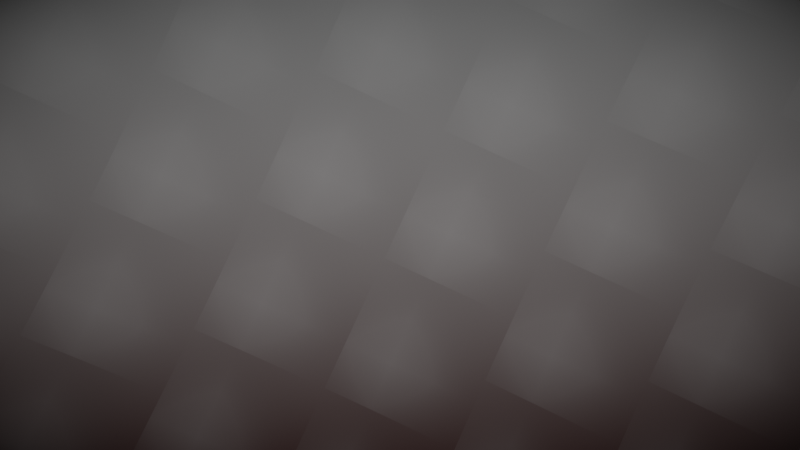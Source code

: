 # Source: Default_Presentation.blend  (saved by Blender 3.1.7; exported with 4.5.12 LTS)
import bpy
from mathutils import Matrix  # noqa: F401  (used for matrix-valued properties, if any)

bpy.ops.wm.read_factory_settings(use_empty=True)
scene = bpy.context.scene
scene.name = 'Scene'

# ---- collections
col_ghost = bpy.data.collections.new('Ghost'); scene.collection.children.link(col_ghost)

# ---- images (referenced by path relative to the original .blend; pixels are not part of the script)
import os
ASSET_DIR = os.environ.get("B2B_ASSET_DIR", "")  # directory of the original .blend (textures are referenced by path, not embedded)
HERE = os.path.dirname(os.path.abspath(__file__))  # packed textures are extracted next to this script under _unpacked/

def load_image(name, relpath, width, height, colorspace="sRGB"):
    """Load a texture the original file referenced (path relative to the .blend, or extracted next to this script)."""
    p = next((c for c in (os.path.join(HERE, relpath), os.path.join(ASSET_DIR, relpath)) if relpath and os.path.exists(c)), "")
    if p:
        img = bpy.data.images.load(p, check_existing=True)
        img.name = name
    else:  # same state as the original file: an image datablock whose file is absent (Cycles renders it pink)
        img = bpy.data.images.new(name, width, height)
        img.source = "FILE"
        img.filepath = "//" + (relpath or name)
    img.colorspace_settings.name = colorspace
    return img
img_ghostbgtile_png = load_image('GhostBgTile.png', 'GhostBgTile.png', 1024, 1024, 'sRGB')

# ---- world
world_world_001 = bpy.data.worlds.new('World.001'); scene.world = world_world_001
world_world_001.use_nodes = True; world_world_001.node_tree.nodes.clear()
_N = world_world_001.node_tree.nodes; _L = world_world_001.node_tree.links
n0 = _N.new('ShaderNodeMapping'); n0.name = 'Mapping'; n0.location = (-1515, 61)
n1 = _N.new('ShaderNodeVectorMath'); n1.name = 'Vector Math'; n1.location = (-1283, 105)
n1.operation = 'FRACTION'
n2 = _N.new('ShaderNodeClamp'); n2.name = 'Clamp'; n2.location = (-1276, -16)
n3 = _N.new('ShaderNodeValue'); n3.name = 'Value.004'; n3.location = (-1515, -178)
n3.label = 'Spacings'
n3.outputs[0].default_value = 0.7
n4 = _N.new('ShaderNodeSeparateXYZ'); n4.name = 'Separate XYZ'; n4.location = (-765, 595)
n5 = _N.new('ShaderNodeTexImage'); n5.name = 'Image Texture'; n5.location = (-858, 331)
n5.image = img_ghostbgtile_png
n5.extension = 'CLIP'
n6 = _N.new('ShaderNodeMix'); n6.name = 'Mix'; n6.location = (-137, 849)
n6.data_type = 'RGBA'
n7 = _N.new('ShaderNodeMix'); n7.name = 'Mix.001'; n7.location = (54, 909)
n7.data_type = 'RGBA'
n7.clamp_result = True
n7.inputs[7].default_value = (0.0, 0.0, 0.0, 1.0)
n8 = _N.new('ShaderNodeTexCoord'); n8.name = 'Texture Coordinate.001'; n8.location = (-963, 707)
n9 = _N.new('ShaderNodeMath'); n9.name = 'Math'; n9.location = (-357, 1029)
n9.operation = 'MULTIPLY_ADD'
n9.use_clamp = True
n10 = _N.new('ShaderNodeValue'); n10.name = 'Value'; n10.location = (-532, 935)
n10.label = 'VignietePower'
n10.outputs[0].default_value = 1.1
n11 = _N.new('ShaderNodeOutputWorld'); n11.name = 'World Output'; n11.location = (520, 940)
n12 = _N.new('ShaderNodeBackground'); n12.name = 'Background'; n12.location = (230, 940)
n13 = _N.new('ShaderNodeVectorMath'); n13.name = 'Vector Math.002'; n13.location = (-532, 1129)
n13.operation = 'DISTANCE'
n13.inputs[0].default_value = (0.5, 0.5, 0.5)
n14 = _N.new('ShaderNodeValToRGB'); n14.name = 'ColorRamp'; n14.location = (-433, 466)
while len(n14.color_ramp.elements) > 1: n14.color_ramp.elements.remove(n14.color_ramp.elements[-1])
n14.color_ramp.elements[0].position = 0.0; n14.color_ramp.elements[0].color = (0.0, 0.0, 0.0, 1.0)
_e = n14.color_ramp.elements.new(0.5273); _e.color = (1.0, 1.0, 1.0, 1.0)
n15 = _N.new('ShaderNodeValue'); n15.name = 'Value.005'; n15.location = (-701, 843)
n15.label = 'VignieteContrast'
n15.outputs[0].default_value = 0.01
n16 = _N.new('ShaderNodeMath'); n16.name = 'Math.002'; n16.location = (-339, 250)
n16.operation = 'MULTIPLY'
n16.use_clamp = True
n17 = _N.new('ShaderNodeValue'); n17.name = 'Value.006'; n17.location = (-585, 147)
n17.label = 'Pattern Power'
n17.outputs[0].default_value = 0.1
n18 = _N.new('ShaderNodeValue'); n18.name = 'Value.001'; n18.location = (-2492, -250)
n18.label = 'Angle'
n18.outputs[0].default_value = -24.7
n19 = _N.new('ShaderNodeVectorMath'); n19.name = 'Vector Math.001'; n19.location = (-1059, 128)
n19.operation = 'DIVIDE'
n20 = _N.new('ShaderNodeCombineXYZ'); n20.name = 'Combine XYZ'; n20.location = (-1681, -40)
n20.hide = True
n21 = _N.new('ShaderNodeTexCoord'); n21.name = 'Texture Coordinate'; n21.location = (-2554, 28)
n22 = _N.new('ShaderNodeValue'); n22.name = 'Value.003'; n22.location = (-2293, -310)
n22.label = 'Scale'
n22.outputs[0].default_value = 7.9
n23 = _N.new('ShaderNodeVectorRotate'); n23.name = 'Vector Rotate'; n23.location = (-2293, 14)
n24 = _N.new('ShaderNodeMath'); n24.name = 'Math.010'; n24.location = (-2299, 89)
n24.hide = True
n24.operation = 'ABSOLUTE'
n25 = _N.new('ShaderNodeMath'); n25.name = 'Math.003'; n25.location = (-2126, 77)
n25.hide = True
n25.operation = 'DIVIDE'
n26 = _N.new('ShaderNodeMath'); n26.name = 'Math.006'; n26.location = (-2126, 116)
n26.hide = True
n26.operation = 'CEIL'
n27 = _N.new('ShaderNodeMath'); n27.name = 'Math.004'; n27.location = (-2128, 34)
n27.hide = True
n27.operation = 'DIVIDE'
n27.inputs[0].default_value = 1.0
n28 = _N.new('ShaderNodeSeparateXYZ'); n28.name = 'Separate XYZ.001'; n28.location = (-2299, 52)
n28.hide = True
n29 = _N.new('ShaderNodeMath'); n29.name = 'Math.007'; n29.location = (-2132, 156)
n29.hide = True
n29.operation = 'MODULO'
n29.use_clamp = True
n29.inputs[1].default_value = 2.0
n30 = _N.new('ShaderNodeMath'); n30.name = 'Math.008'; n30.location = (-2136, 192)
n30.hide = True
n30.operation = 'GREATER_THAN'
n30.inputs[1].default_value = 0.0
n31 = _N.new('ShaderNodeMath'); n31.name = 'Math.009'; n31.location = (-1850, -39)
n31.hide = True
n31.operation = 'MULTIPLY'
n32 = _N.new('ShaderNodeMapRange'); n32.name = 'Map Range'; n32.location = (-1958, 178)
n32.hide = True
n32.inputs[3].default_value = -1.0
n33 = _N.new('ShaderNodeMath'); n33.name = 'Math.001'; n33.location = (-527, 810)
n33.hide = True
n33.operation = 'MULTIPLY'
n33.inputs[1].default_value = -1.0
n34 = _N.new('ShaderNodeValue'); n34.name = 'Value.002'; n34.location = (-2492, -335)
n34.label = 'Movement'
n34.outputs[0].default_value = 0.2605
n35 = _N.new('ShaderNodeValToRGB'); n35.name = 'ColorRamp.001'; n35.location = (-564, 735)
n35.label = 'BackgroundColor'
while len(n35.color_ramp.elements) > 1: n35.color_ramp.elements.remove(n35.color_ramp.elements[-1])
n35.color_ramp.elements[0].position = 0.0; n35.color_ramp.elements[0].color = (0.1061, 0.06459, 0.06235, 1.0)
_e = n35.color_ramp.elements.new(1.0); _e.color = (0.4079, 0.4079, 0.4079, 1.0)
_L.new(n12.outputs[0], n11.inputs[0])
_L.new(n23.outputs[0], n0.inputs[0])
_L.new(n18.outputs[0], n23.inputs[3])
_L.new(n20.outputs[0], n0.inputs[1])
_L.new(n5.outputs[1], n14.inputs[0])
_L.new(n0.outputs[0], n1.inputs[0])
_L.new(n1.outputs[0], n19.inputs[0])
_L.new(n22.outputs[0], n0.inputs[3])
_L.new(n3.outputs[0], n2.inputs[0])
_L.new(n2.outputs[0], n19.inputs[1])
_L.new(n4.outputs[1], n35.inputs[0])
_L.new(n14.outputs[0], n6.inputs[7])
_L.new(n8.outputs[5], n13.inputs[1])
_L.new(n9.outputs[0], n7.inputs[0])
_L.new(n13.outputs[1], n9.inputs[0])
_L.new(n35.outputs[0], n6.inputs[6])
_L.new(n6.outputs[2], n7.inputs[6])
_L.new(n7.outputs[2], n12.inputs[0])
_L.new(n10.outputs[0], n9.inputs[1])
_L.new(n15.outputs[0], n33.inputs[0])
_L.new(n33.outputs[0], n9.inputs[2])
_L.new(n5.outputs[1], n16.inputs[0])
_L.new(n16.outputs[0], n6.inputs[0])
_L.new(n17.outputs[0], n16.inputs[1])
_L.new(n21.outputs[4], n23.inputs[0])
_L.new(n8.outputs[5], n4.inputs[0])
_L.new(n19.outputs[0], n5.inputs[0])
_L.new(n25.outputs[0], n26.inputs[0])
_L.new(n34.outputs[0], n31.inputs[0])
_L.new(n32.outputs[0], n31.inputs[1])
_L.new(n31.outputs[0], n20.inputs[1])
_L.new(n27.outputs[0], n25.inputs[1])
_L.new(n30.outputs[0], n32.inputs[0])
_L.new(n24.outputs[0], n25.inputs[0])
_L.new(n26.outputs[0], n29.inputs[0])
_L.new(n29.outputs[0], n30.inputs[0])
_L.new(n28.outputs[0], n24.inputs[0])
_L.new(n22.outputs[0], n27.inputs[1])
_L.new(n23.outputs[0], n28.inputs[0])
n11.is_active_output = True
world_world_001.color = (0.05088, 0.05088, 0.05088)
world_world_001.use_sun_shadow = False
world_world_001.sun_shadow_jitter_overblur = 0.0

# ---- cameras
cam_camera_002 = bpy.data.cameras.new('Camera.002')

# ---- lights
light_point_002 = bpy.data.lights.new('Point.002', 'POINT')
light_point_002.color = (1.0, 0.4147, 0.0)
light_point_002.transmission_factor = 0.0
light_point_002.shadow_soft_size = 0.25
light_point_002.shadow_maximum_resolution = 0.006
light_point_002.use_absolute_resolution = True
light_point_004 = bpy.data.lights.new('Point.004', 'POINT')
light_point_004.color = (0.0, 0.01608, 1.0)
light_point_004.transmission_factor = 0.0
light_point_004.energy = 100.0
light_point_004.shadow_soft_size = 0.25
light_point_004.shadow_maximum_resolution = 0.006
light_point_004.use_absolute_resolution = True
light_area = bpy.data.lights.new('Area', 'AREA')
light_area.transmission_factor = 0.0
light_area.energy = 151.7
light_area.shadow_soft_size = 6.73
light_area.shadow_maximum_resolution = 0.006
light_area.use_absolute_resolution = True
light_area.size = 6.73
light_area.size_y = 1.0
light_area_001 = bpy.data.lights.new('Area.001', 'AREA')
light_area_001.specular_factor = 0.0
light_area_001.transmission_factor = 0.0
light_area_001.volume_factor = 0.0
light_area_001.energy = 3927.0
light_area_001.shadow_soft_size = 10.0
light_area_001.shadow_maximum_resolution = 0.006
light_area_001.use_absolute_resolution = True
light_area_001.size = 10.0
light_area_001.size_y = 1.0

# ---- objects
ob_point_002 = bpy.data.objects.new('Point.002', light_point_002)
ob_point_004 = bpy.data.objects.new('Point.004', light_point_004)
ob_area = bpy.data.objects.new('Area', light_area)
ob_camera = bpy.data.objects.new('Camera', cam_camera_002)
ob_empty = bpy.data.objects.new('Empty', None)
ob_area_001 = bpy.data.objects.new('Area.001', light_area_001)

# ---- transforms, parenting, visibility, modifiers, constraints
ob_point_002.location = (-1.424, -2.524, -0.63)
ob_point_004.location = (1.117, 0.06972, 2.618)
ob_area.location = (2.433e-16, -3.83, 4.713)
ob_area.rotation_euler = (0.7555, 1.522e-16, 6.04e-17)
ob_camera.parent = ob_empty
ob_camera.location = (3.821e-16, -10.99, 1.251)
ob_camera.rotation_euler = (1.571, -0.0, 0.0)
ob_empty.location = (0.0, 0.0, 0.0)
ob_empty.rotation_euler = (0.0, 0.0, 0.008714)
ob_empty.empty_display_type = 'ARROWS'
ob_area_001.location = (-6.328e-16, 3.124, 0.7676)
ob_area_001.rotation_euler = (-1.743, -2.188e-16, 2.601e-16)

# ---- collection membership
col_ghost.objects.link(ob_point_002)
col_ghost.objects.link(ob_point_004)
col_ghost.objects.link(ob_area)
col_ghost.objects.link(ob_camera)
col_ghost.objects.link(ob_empty)
col_ghost.objects.link(ob_area_001)

# ---- scene / render settings (as saved in the file)
scene.camera = ob_camera
scene.frame_start = 1; scene.frame_end = 120; scene.frame_set(32)
scene.render.engine = 'BLENDER_EEVEE_NEXT'
scene.render.image_settings.color_mode = 'RGB'
scene.render.image_settings.color_depth = '16'
scene.render.fps = 60
scene.render.use_motion_blur = True
scene.cycles.sampling_pattern = 'TABULATED_SOBOL'
scene.cycles.use_light_tree = False
scene.eevee.use_gtao = True
scene.eevee.use_raytracing = True
scene.view_settings.view_transform = 'Filmic'
bpy.context.view_layer.update()
